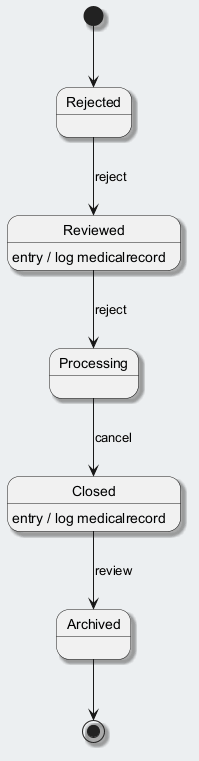

The diagram above was rendered by PlantUML. Its source (embedded in the PNG):
@startuml
skinparam backgroundColor #ECEFF1
skinparam classBackgroundColor #FFFFFF
skinparam classBorderColor #455A64
skinparam shadowing true
[*] --> Rejected
Rejected --> Reviewed : reject
Reviewed --> Processing : reject
Reviewed : entry / log medicalrecord
Processing --> Closed : cancel
Closed --> Archived : review
Closed : entry / log medicalrecord
Archived --> [*]
@enduml